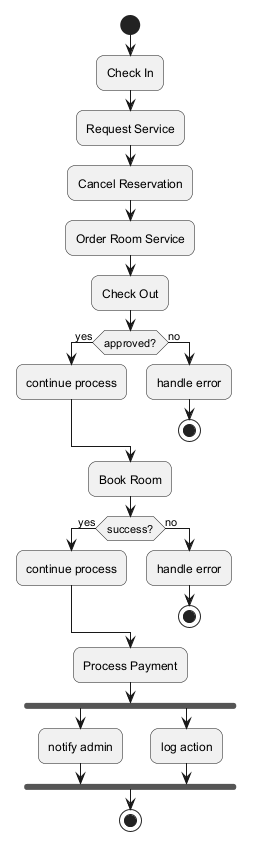

The diagram above was rendered by PlantUML. Its source (embedded in the PNG):
@startuml
skinparam backgroundColor #FFFFFF
skinparam roundCorner 15
start
:Check In;
:Request Service;
:Cancel Reservation;
:Order Room Service;
:Check Out;
if (approved?) then (yes)
:continue process;
else (no)
:handle error;
stop
endif
:Book Room;
if (success?) then (yes)
:continue process;
else (no)
:handle error;
stop
endif
:Process Payment;
fork
:notify admin;
fork again
:log action;
end fork
stop
@enduml